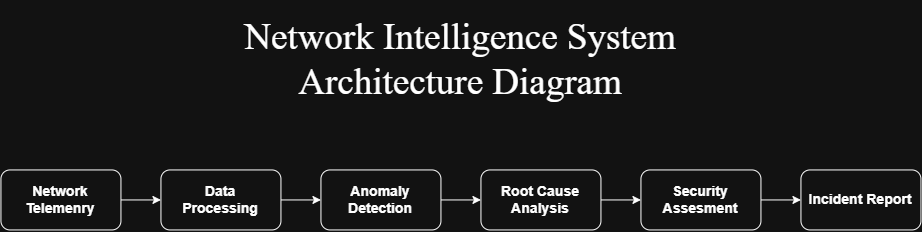

The diagram above was exported from draw.io. Its source (the exported page's mxGraphModel, read from the mxfile embedded in the PNG):
<mxGraphModel dx="1299" dy="725" grid="1" gridSize="10" guides="1" tooltips="1" connect="1" arrows="1" fold="1" page="1" pageScale="1" pageWidth="827" pageHeight="1169" math="0" shadow="0">
  <root>
    <mxCell id="0" />
    <mxCell id="1" parent="0" />
    <mxCell id="dMA6ts-0BQ2XZ28lOdqU-9" edge="1" parent="1" source="dMA6ts-0BQ2XZ28lOdqU-1" style="edgeStyle=orthogonalEdgeStyle;rounded=0;orthogonalLoop=1;jettySize=auto;html=1;" target="dMA6ts-0BQ2XZ28lOdqU-2" value="">
      <mxGeometry relative="1" as="geometry" />
    </mxCell>
    <mxCell id="dMA6ts-0BQ2XZ28lOdqU-1" parent="1" style="rounded=1;whiteSpace=wrap;html=1;" value="&lt;h3&gt;Network&lt;br&gt;Telemenry&lt;/h3&gt;" vertex="1">
      <mxGeometry height="60" width="120" x="40" y="270" as="geometry" />
    </mxCell>
    <mxCell id="dMA6ts-0BQ2XZ28lOdqU-10" edge="1" parent="1" source="dMA6ts-0BQ2XZ28lOdqU-2" style="edgeStyle=orthogonalEdgeStyle;rounded=0;orthogonalLoop=1;jettySize=auto;html=1;" target="dMA6ts-0BQ2XZ28lOdqU-3" value="">
      <mxGeometry relative="1" as="geometry" />
    </mxCell>
    <mxCell id="dMA6ts-0BQ2XZ28lOdqU-2" parent="1" style="rounded=1;whiteSpace=wrap;html=1;" value="&lt;h3&gt;Data&lt;br&gt;Processing&lt;/h3&gt;" vertex="1">
      <mxGeometry height="60" width="120" x="200" y="270" as="geometry" />
    </mxCell>
    <mxCell id="dMA6ts-0BQ2XZ28lOdqU-11" edge="1" parent="1" source="dMA6ts-0BQ2XZ28lOdqU-3" style="edgeStyle=orthogonalEdgeStyle;rounded=0;orthogonalLoop=1;jettySize=auto;html=1;" target="dMA6ts-0BQ2XZ28lOdqU-4" value="">
      <mxGeometry relative="1" as="geometry" />
    </mxCell>
    <mxCell id="dMA6ts-0BQ2XZ28lOdqU-3" parent="1" style="rounded=1;whiteSpace=wrap;html=1;" value="&lt;h3&gt;Anomaly&lt;br&gt;Detection&lt;/h3&gt;" vertex="1">
      <mxGeometry height="60" width="120" x="360" y="270" as="geometry" />
    </mxCell>
    <mxCell id="dMA6ts-0BQ2XZ28lOdqU-12" edge="1" parent="1" source="dMA6ts-0BQ2XZ28lOdqU-4" style="edgeStyle=orthogonalEdgeStyle;rounded=0;orthogonalLoop=1;jettySize=auto;html=1;" target="dMA6ts-0BQ2XZ28lOdqU-5" value="">
      <mxGeometry relative="1" as="geometry" />
    </mxCell>
    <mxCell id="dMA6ts-0BQ2XZ28lOdqU-4" parent="1" style="rounded=1;whiteSpace=wrap;html=1;" value="&lt;h3&gt;Root Cause&lt;br&gt;Analysis&lt;/h3&gt;" vertex="1">
      <mxGeometry height="60" width="120" x="520" y="270" as="geometry" />
    </mxCell>
    <mxCell id="dMA6ts-0BQ2XZ28lOdqU-13" edge="1" parent="1" source="dMA6ts-0BQ2XZ28lOdqU-5" style="edgeStyle=orthogonalEdgeStyle;rounded=0;orthogonalLoop=1;jettySize=auto;html=1;" target="dMA6ts-0BQ2XZ28lOdqU-6" value="">
      <mxGeometry relative="1" as="geometry" />
    </mxCell>
    <mxCell id="dMA6ts-0BQ2XZ28lOdqU-5" parent="1" style="rounded=1;whiteSpace=wrap;html=1;" value="&lt;h3&gt;Security&lt;br&gt;Assesment&lt;/h3&gt;" vertex="1">
      <mxGeometry height="60" width="120" x="680" y="270" as="geometry" />
    </mxCell>
    <mxCell id="dMA6ts-0BQ2XZ28lOdqU-6" parent="1" style="rounded=1;whiteSpace=wrap;html=1;" value="&lt;h3&gt;Incident&amp;nbsp;&lt;span style=&quot;background-color: transparent; color: light-dark(rgb(0, 0, 0), rgb(255, 255, 255));&quot;&gt;Report&lt;/span&gt;&lt;/h3&gt;" vertex="1">
      <mxGeometry height="60" width="120" x="840" y="270" as="geometry" />
    </mxCell>
    <mxCell id="dMA6ts-0BQ2XZ28lOdqU-14" parent="1" style="text;html=1;whiteSpace=wrap;strokeColor=none;fillColor=none;align=center;verticalAlign=middle;rounded=0;fontFamily=Garamond;fontSize=37;" value="&lt;span class=&quot;w6asjq_TextBase _85PZeG_Text&quot;&gt;Network Intelligence System&lt;/span&gt;&lt;br&gt;&lt;span class=&quot;w6asjq_TextBase _85PZeG_Text&quot;&gt;Architecture Diagram&lt;/span&gt;" vertex="1">
      <mxGeometry height="120" width="480" x="260" y="100" as="geometry" />
    </mxCell>
  </root>
</mxGraphModel>